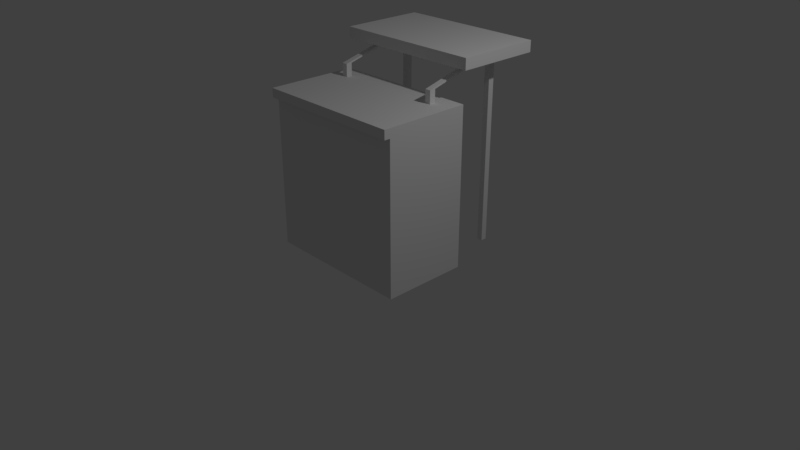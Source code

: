# Source: FoodStand2.blend  (saved by Blender 2.78.0; exported with 4.5.12 LTS)
import bpy
from mathutils import Matrix  # noqa: F401  (used for matrix-valued properties, if any)

bpy.ops.wm.read_factory_settings(use_empty=True)
scene = bpy.context.scene
scene.name = 'Scene'

# ---- collections
col_collection_1 = bpy.data.collections.new('Collection 1'); scene.collection.children.link(col_collection_1)

# ---- materials (node trees are filled in below, after node groups)
mat_foodstand2 = bpy.data.materials.new('FoodStand2')
mat_foodstand2.alpha_threshold = 0.0
mat_foodstand2.use_transparent_shadow = False
mat_foodstand2.roughness = 0.5

# ---- material node trees

# ---- world
world_world = bpy.data.worlds.new('World'); scene.world = world_world
world_world.color = (0.05088, 0.05088, 0.05088)
world_world.use_sun_shadow = False
world_world.sun_shadow_jitter_overblur = 0.0
world_world.cycles.sampling_method = 'MANUAL'

# ---- cameras
cam_camera = bpy.data.cameras.new('Camera')
cam_camera.clip_end = 100.0
cam_camera.lens = 35.0
cam_camera.sensor_width = 32.0
cam_camera.sensor_height = 18.0
cam_camera.ortho_scale = 7.314
cam_camera.dof.focus_distance = 0.0
cam_camera.dof.aperture_fstop = 128.0
cam_camera_001 = bpy.data.cameras.new('Camera.001')
cam_camera_001.clip_end = 100.0
cam_camera_001.lens = 35.0
cam_camera_001.sensor_width = 32.0
cam_camera_001.sensor_height = 18.0
cam_camera_001.ortho_scale = 7.314
cam_camera_001.dof.focus_distance = 0.0
cam_camera_001.dof.aperture_fstop = 128.0

# ---- lights
light_lamp = bpy.data.lights.new('Lamp', 'POINT')
light_lamp.transmission_factor = 0.0
light_lamp.cutoff_distance = 30.0
light_lamp.energy = 100.0
light_lamp.shadow_buffer_clip_start = 1.001
light_lamp.shadow_soft_size = 0.1
light_lamp.shadow_maximum_resolution = 0.006
light_lamp.use_absolute_resolution = True
light_lamp_001 = bpy.data.lights.new('Lamp.001', 'POINT')
light_lamp_001.transmission_factor = 0.0
light_lamp_001.cutoff_distance = 30.0
light_lamp_001.energy = 100.0
light_lamp_001.shadow_buffer_clip_start = 1.001
light_lamp_001.shadow_soft_size = 0.1
light_lamp_001.shadow_maximum_resolution = 0.006
light_lamp_001.use_absolute_resolution = True

# ---- meshes
me_cube_001 = bpy.data.meshes.new('Cube.001')
me_cube_001.from_pydata([(0.6359, 2.622, -1.553), (0.6359, 2.622, 0.9864), (0.6359, 2.764, -1.553), (0.6359, 2.764, 0.9864), (0.7112, 2.622, -1.553), (0.7112, 2.622, 0.9864), (0.7112, 2.764, -1.553), (0.7112, 2.764, 0.9864), (-0.7987, 0.7957, 0.5628), (-0.7987, 0.7957, 0.7412), (-0.7987, 0.9384, 0.5628), (-0.7987, 0.9384, 0.7412), (-0.7235, 0.7957, 0.5628), (-0.7235, 0.7957, 0.7412), (-0.7235, 0.9384, 0.5628), (-0.7235, 0.9384, 0.7412), (-0.7987, 2.892, 1.051), (-0.7987, 3.035, 1.051), (-0.7235, 3.035, 1.051), (-0.7235, 2.892, 1.051), (0.6648, 0.7957, 0.5628), (0.6648, 0.7957, 0.7412), (0.6648, 0.9384, 0.5628), (0.6648, 0.9384, 0.7412), (0.74, 0.7957, 0.5628), (0.74, 0.7957, 0.7412), (0.74, 0.9384, 0.5628), (0.74, 0.9384, 0.7412), (0.6648, 2.892, 1.051), (0.6648, 3.035, 1.051), (0.74, 3.035, 1.051), (0.74, 2.892, 1.051), (1.0, 1.285, -1.545), (1.0, -0.7154, -1.545), (-1.0, -0.7154, -1.545), (-1.0, 1.285, -1.545), (1.0, 1.285, 0.455), (1.0, -0.7154, 0.455), (-1.0, -0.7154, 0.455), (-1.0, 1.285, 0.455), (1.0, 1.285, 0.5751), (1.0, -0.7154, 0.5751), (-1.0, 1.285, 0.5751), (-1.0, -0.7154, 0.5751), (1.0, -0.8539, 0.455), (-1.0, -0.8539, 0.455), (1.0, -0.8539, 0.5751), (-1.0, -0.8539, 0.5751), (-1.0, 3.317, 1.112), (-1.0, 1.317, 1.112), (1.0, 1.317, 1.112), (1.0, 3.317, 1.112), (-1.0, 3.317, 0.9656), (-1.0, 1.317, 0.9656), (1.0, 1.317, 0.9656), (1.0, 3.317, 0.9656), (-0.7987, 2.622, -1.553), (-0.7987, 2.622, 0.9864), (-0.7987, 2.764, -1.553), (-0.7987, 2.764, 0.9864), (-0.7235, 2.622, -1.553), (-0.7235, 2.622, 0.9864), (-0.7235, 2.764, -1.553), (-0.7235, 2.764, 0.9864)], [], [(0, 1, 3, 2), (2, 3, 7, 6), (6, 7, 5, 4), (4, 5, 1, 0), (2, 6, 4, 0), (1, 5, 7, 3), (8, 9, 11, 10), (10, 11, 15, 14), (14, 15, 13, 12), (12, 13, 9, 8), (10, 14, 12, 8), (11, 9, 16, 17), (18, 17, 16, 19), (9, 13, 19, 16), (15, 11, 17, 18), (13, 15, 18, 19), (20, 21, 23, 22), (22, 23, 27, 26), (26, 27, 25, 24), (24, 25, 21, 20), (22, 26, 24, 20), (23, 21, 28, 29), (30, 29, 28, 31), (21, 25, 31, 28), (27, 23, 29, 30), (25, 27, 30, 31), (32, 33, 34, 35), (38, 37, 44, 45), (32, 36, 37, 33), (33, 37, 38, 34), (34, 38, 39, 35), (36, 32, 35, 39), (40, 42, 43, 41), (37, 36, 40, 41), (39, 38, 43, 42), (36, 39, 42, 40), (45, 44, 46, 47), (43, 38, 45, 47), (37, 41, 46, 44), (41, 43, 47, 46), (49, 50, 51, 48), (51, 55, 52, 48), (53, 49, 48, 52), (54, 50, 49, 53), (55, 51, 50, 54), (55, 54, 53, 52), (56, 57, 59, 58), (58, 59, 63, 62), (62, 63, 61, 60), (60, 61, 57, 56), (58, 62, 60, 56), (57, 61, 63, 59)])
_uv = me_cube_001.uv_layers.new(name='UVMap')
_uv.uv.foreach_set('vector', [0.9519, 0.3666, 0.9519, 0.00899, 0.972, 0.00899, 0.972, 0.3666, 0.9804, 0.3666, 0.9804, 0.00899, 0.991, 0.00899, 0.991, 0.3666, 0.9467, 0.77, 0.9467, 0.4124, 0.9668, 0.4124, 0.9668, 0.77, 0.7997, 0.9719, 0.4421, 0.9719, 0.4421, 0.9613, 0.7997, 0.9613, 0.377, 0.5866, 0.377, 0.576, 0.3971, 0.576, 0.3971, 0.5866, 0.4443, 0.576, 0.4443, 0.5866, 0.4242, 0.5866, 0.4242, 0.576, 0.4028, 0.6979, 0.3936, 0.7187, 0.3936, 0.6728, 0.4091, 0.6946, 0.4091, 0.6946, 0.3936, 0.6728, 0.4194, 0.6775, 0.4102, 0.6984, 0.4102, 0.6984, 0.4194, 0.6775, 0.4194, 0.7234, 0.404, 0.7017, 0.404, 0.7017, 0.4194, 0.7234, 0.3936, 0.7187, 0.4028, 0.6979, 0.4091, 0.6946, 0.4102, 0.6984, 0.404, 0.7017, 0.4028, 0.6979, 0.8725, 0.7202, 0.8762, 0.6946, 0.8762, 0.9267, 0.8725, 0.9523, 0.3983, 0.5866, 0.3983, 0.576, 0.4184, 0.576, 0.4184, 0.5866, 0.4421, 0.9242, 0.4421, 0.9136, 0.7406, 0.9136, 0.7406, 0.9242, 0.4421, 0.9393, 0.4421, 0.9287, 0.7406, 0.9287, 0.7406, 0.9393, 0.627, 0.6907, 0.622, 0.7058, 0.4989, 0.9026, 0.5039, 0.8875, 0.4434, 0.7301, 0.4342, 0.751, 0.4342, 0.7051, 0.4497, 0.7268, 0.4497, 0.7268, 0.4342, 0.7051, 0.46, 0.7098, 0.4508, 0.7306, 0.4508, 0.7306, 0.46, 0.7098, 0.46, 0.7557, 0.4446, 0.7339, 0.4446, 0.7339, 0.46, 0.7557, 0.4342, 0.751, 0.4434, 0.7301, 0.4497, 0.7268, 0.4508, 0.7306, 0.4446, 0.7339, 0.4434, 0.7301, 0.8847, 0.7202, 0.8885, 0.6946, 0.8885, 0.9267, 0.8847, 0.9523, 0.3291, 0.5866, 0.3291, 0.576, 0.3492, 0.576, 0.3492, 0.5866, 0.8945, 0.6946, 0.9051, 0.6946, 0.9051, 0.9931, 0.8945, 0.9931, 0.4413, 0.9545, 0.4413, 0.9439, 0.7398, 0.9439, 0.7398, 0.9545, 0.5633, 0.698, 0.5568, 0.7125, 0.4136, 0.8953, 0.4202, 0.8807, 0.2552, 0.248, 0.2793, 0.271, 0.2617, 0.2995, 0.2377, 0.2765, 0.8725, 0.4164, 0.8725, 0.659, 0.8543, 0.6298, 0.8584, 0.4542, 0.2552, 0.248, 0.03609, 0.03375, 0.4809, 0.0587, 0.2793, 0.271, 0.2793, 0.271, 0.4809, 0.0587, 0.4809, 0.5138, 0.2617, 0.2995, 0.2617, 0.2995, 0.4809, 0.5138, 0.03609, 0.4888, 0.2377, 0.2765, 0.03609, 0.03375, 0.2552, 0.248, 0.2377, 0.2765, 0.03609, 0.4888, 0.5322, 0.2693, 0.5537, 0.09426, 0.7776, 0.0251, 0.7776, 0.3429, 0.7729, 0.3582, 0.5191, 0.28, 0.5322, 0.2693, 0.7776, 0.3429, 0.5401, 0.08373, 0.7718, 0.006997, 0.7776, 0.0251, 0.5537, 0.09426, 0.5191, 0.28, 0.5401, 0.08373, 0.5537, 0.09426, 0.5322, 0.2693, 0.8584, 0.4542, 0.8543, 0.6298, 0.8403, 0.6285, 0.8445, 0.453, 0.8262, 0.4237, 0.8725, 0.4164, 0.8584, 0.4542, 0.8445, 0.453, 0.8725, 0.659, 0.8262, 0.6663, 0.8403, 0.6285, 0.8543, 0.6298, 0.8262, 0.6663, 0.8262, 0.4237, 0.8445, 0.453, 0.8403, 0.6285, 0.5432, 0.6165, 0.5432, 0.3993, 0.7604, 0.3993, 0.7604, 0.6165, 0.3716, 0.9545, 0.3509, 0.9545, 0.3509, 0.6728, 0.3716, 0.6728, 0.3281, 0.6728, 0.3488, 0.6728, 0.3488, 0.9545, 0.3281, 0.9545, 0.3214, 0.9545, 0.3007, 0.9545, 0.3007, 0.6728, 0.3214, 0.6728, 0.2946, 0.9545, 0.274, 0.9545, 0.274, 0.6728, 0.2946, 0.6728, 0.02255, 0.567, 0.2597, 0.567, 0.2597, 0.8041, 0.02255, 0.8041, 0.904, 0.00899, 0.904, 0.3666, 0.8839, 0.3666, 0.8839, 0.00899, 0.9831, 0.77, 0.9831, 0.4124, 0.9937, 0.4124, 0.9937, 0.77, 0.9171, 0.3666, 0.9171, 0.00899, 0.9372, 0.00899, 0.9372, 0.3666, 0.358, 0.9785, 0.0003092, 0.9785, 0.0003092, 0.9679, 0.358, 0.9679, 0.3541, 0.5866, 0.3541, 0.576, 0.3742, 0.576, 0.3742, 0.5866, 0.3263, 0.576, 0.3263, 0.5866, 0.3062, 0.5866, 0.3062, 0.576])
me_cube_001.materials.append(mat_foodstand2)
me_cube_001.use_remesh_preserve_volume = False
me_cube_001.use_remesh_preserve_attributes = False
me_cube_001.use_mirror_vertex_groups = False
me_cube_001.update()

# ---- objects
ob_cube_001 = bpy.data.objects.new('Cube.001', me_cube_001)
ob_lamp = bpy.data.objects.new('Lamp', light_lamp)
ob_camera = bpy.data.objects.new('Camera', cam_camera)
ob_camera_001 = bpy.data.objects.new('Camera.001', cam_camera_001)
ob_lamp_001 = bpy.data.objects.new('Lamp.001', light_lamp_001)

# ---- transforms, parenting, visibility, modifiers, constraints
ob_cube_001.location = (0.026, -0.1622, 1.552)
ob_cube_001.scale = (1.0, 0.57, 1.0)
ob_cube_001.lock_rotations_4d = False
ob_cube_001.empty_display_type = 'ARROWS'
ob_cube_001.lineart.crease_threshold = 0.0
ob_lamp.location = (4.076, 1.005, 5.904)
ob_lamp.rotation_euler = (0.6503, 0.05522, 1.866)
ob_lamp.lock_rotations_4d = False
ob_lamp.empty_display_type = 'ARROWS'
ob_lamp.color = (0.0, 0.0, 0.0, 0.0)
ob_lamp.lineart.crease_threshold = 0.0
ob_camera.location = (7.481, -6.508, 5.344)
ob_camera.rotation_euler = (1.109, 0.0, 0.8149)
ob_camera.lock_rotations_4d = False
ob_camera.empty_display_type = 'ARROWS'
ob_camera.color = (0.0, 0.0, 0.0, 0.0)
ob_camera.display_type = 'WIRE'
ob_camera.lineart.crease_threshold = 0.0
ob_camera_001.location = (7.481, -6.508, 5.344)
ob_camera_001.rotation_euler = (1.109, 0.0, 0.8149)
ob_camera_001.lock_rotations_4d = False
ob_camera_001.empty_display_type = 'ARROWS'
ob_camera_001.color = (0.0, 0.0, 0.0, 0.0)
ob_camera_001.display_type = 'WIRE'
ob_camera_001.lineart.crease_threshold = 0.0
ob_lamp_001.location = (4.076, 1.005, 5.904)
ob_lamp_001.rotation_euler = (0.6503, 0.05522, 1.866)
ob_lamp_001.lock_rotations_4d = False
ob_lamp_001.empty_display_type = 'ARROWS'
ob_lamp_001.color = (0.0, 0.0, 0.0, 0.0)
ob_lamp_001.lineart.crease_threshold = 0.0

# ---- collection membership
col_collection_1.objects.link(ob_cube_001)
col_collection_1.objects.link(ob_lamp)
col_collection_1.objects.link(ob_camera)
col_collection_1.objects.link(ob_camera_001)
col_collection_1.objects.link(ob_lamp_001)

# ---- scene / render settings (as saved in the file)
scene.camera = ob_camera
scene.frame_start = 1; scene.frame_end = 250; scene.frame_set(1)
scene.render.engine = 'BLENDER_EEVEE_NEXT'
scene.render.resolution_percentage = 50
scene.render.dither_intensity = 0.0
scene.cycles.use_denoising = False
scene.cycles.samples = 128
scene.cycles.sampling_pattern = 'TABULATED_SOBOL'
scene.cycles.light_sampling_threshold = 0.0
scene.cycles.use_adaptive_sampling = False
scene.cycles.use_light_tree = False
scene.cycles.blur_glossy = 0.0
scene.cycles.sample_clamp_indirect = 0.0
scene.view_settings.view_transform = 'Standard'
bpy.context.view_layer.update()
